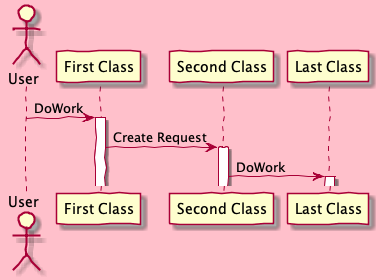

The diagram above was rendered by PlantUML. Its source (embedded in the PNG):
@startuml
skinparam backgroundColor pink
skinparam handwritten true

actor User
participant "First Class" as A
participant "Second Class" as B
participant "Last Class" as C
User -> A: DoWork
activate A
A -> B: Create Request
activate B
B -> C: DoWork
activate C
@enduml